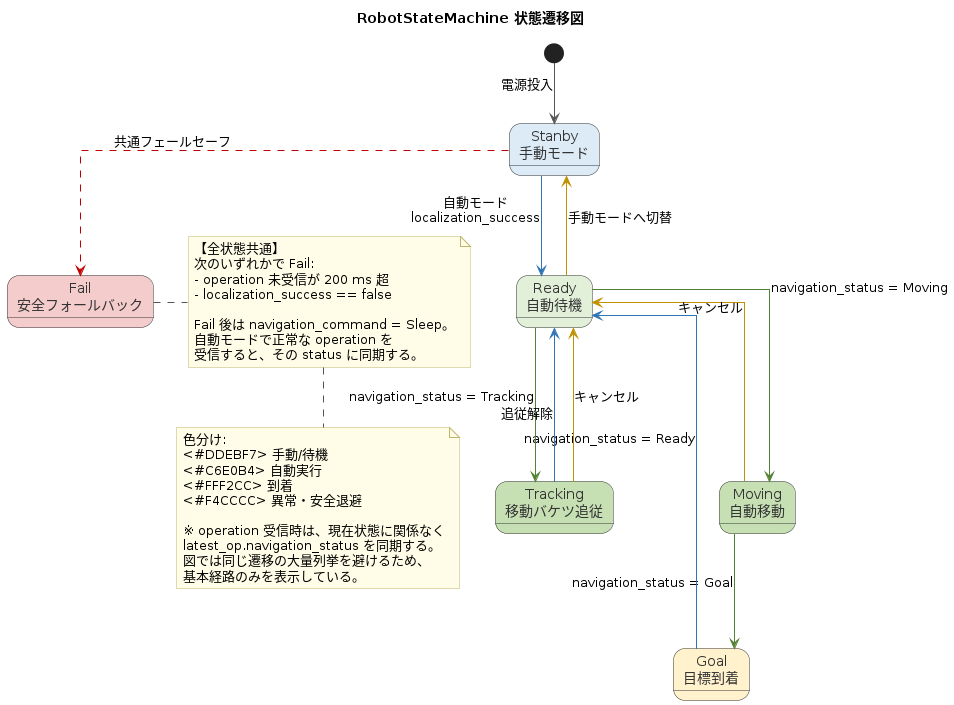

The diagram above was rendered by PlantUML. Its source (embedded in the PNG):
@startuml state_machine_diagram
title RobotStateMachine 状態遷移図

skinparam state {
    BorderColor #333333
    FontColor #222222
    AttributeFontColor #333333
}
skinparam ArrowColor #555555
skinparam linetype ortho
skinparam note {
    BackgroundColor #FFFDE7
    BorderColor #BDB76B
}

[*] --> Stanby : 電源投入

state "Stanby\n手動モード" as Stanby #DDEBF7
state "Ready\n自動待機" as Ready #E2F0D9
state "Moving\n自動移動" as Moving #C6E0B4
state "Tracking\n移動バケツ追従" as Tracking #C6E0B4
state "Goal\n目標到着" as Goal #FFF2CC
state "Fail\n安全フォールバック" as Fail #F4CCCC

' 基本経路: Jetson の navigation_status を同期する。
Stanby -[#2F75B5]-> Ready : 自動モード\nlocalization_success
Ready -[#548235]-> Moving : navigation_status = Moving
Moving -[#548235]-> Goal : navigation_status = Goal
Goal -[#2F75B5]-> Ready : navigation_status = Ready
Ready -[#548235]-> Tracking : navigation_status = Tracking
Tracking -[#2F75B5]-> Ready : 追従解除

' ユーザー操作による安全な中断。
Moving -[#BF9000]-> Ready : キャンセル
Tracking -[#BF9000]-> Ready : キャンセル
Ready -[#BF9000]-> Stanby : 手動モードへ切替

' 全状態に適用されるため、個別の矢印は描かずに代表矢印と規則で表す。
Stanby -[#C00000,dashed]-> Fail : 共通フェールセーフ

note right of Fail
  【全状態共通】
  次のいずれかで Fail:
  - operation 未受信が 200 ms 超
  - localization_success == false

  Fail 後は navigation_command = Sleep。
  自動モードで正常な operation を
  受信すると、その status に同期する。
end note

note bottom
  色分け:
  <#DDEBF7> 手動/待機
  <#C6E0B4> 自動実行
  <#FFF2CC> 到着
  <#F4CCCC> 異常・安全退避

  ※ operation 受信時は、現在状態に関係なく
  latest_op.navigation_status を同期する。
  図では同じ遷移の大量列挙を避けるため、
  基本経路のみを表示している。
end note
@enduml